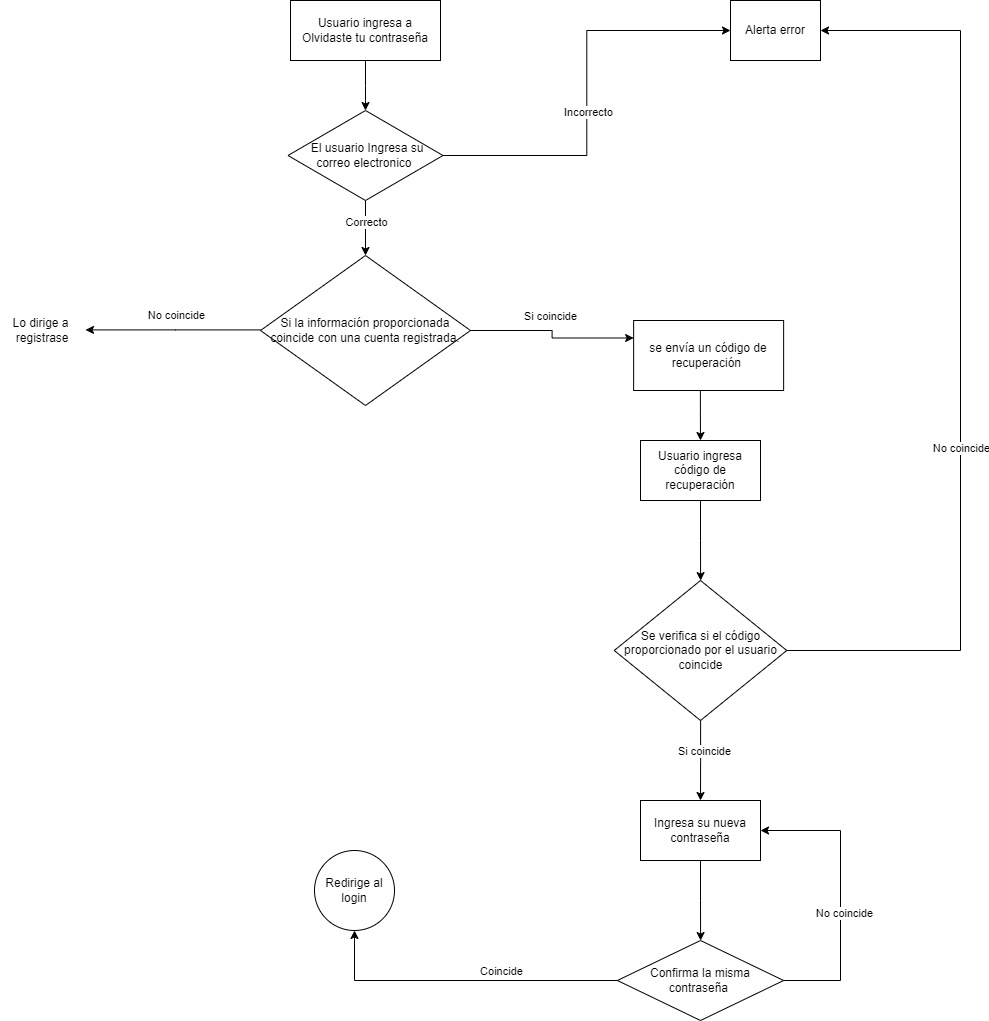

The diagram above was exported from draw.io. Its source (the exported page's mxGraphModel, read from the mxfile embedded in the PNG):
<mxGraphModel dx="1434" dy="780" grid="1" gridSize="10" guides="1" tooltips="1" connect="1" arrows="1" fold="1" page="1" pageScale="1" pageWidth="827" pageHeight="1169" math="0" shadow="0">
  <root>
    <mxCell id="0" />
    <mxCell id="1" parent="0" />
    <mxCell id="Cd_5ysFDN5KvtcMTgxGG-12" style="edgeStyle=orthogonalEdgeStyle;rounded=0;orthogonalLoop=1;jettySize=auto;html=1;" parent="1" source="Cd_5ysFDN5KvtcMTgxGG-11" edge="1">
      <mxGeometry relative="1" as="geometry">
        <mxPoint x="385" y="290" as="targetPoint" />
      </mxGeometry>
    </mxCell>
    <mxCell id="Cd_5ysFDN5KvtcMTgxGG-11" value="&lt;div&gt;Usuario ingresa a&lt;/div&gt;Olvidaste tu contraseña" style="rounded=0;whiteSpace=wrap;html=1;" parent="1" vertex="1">
      <mxGeometry x="310" y="180" width="150" height="60" as="geometry" />
    </mxCell>
    <mxCell id="Cd_5ysFDN5KvtcMTgxGG-20" style="edgeStyle=orthogonalEdgeStyle;rounded=0;orthogonalLoop=1;jettySize=auto;html=1;entryX=0.5;entryY=0;entryDx=0;entryDy=0;" parent="1" source="Cd_5ysFDN5KvtcMTgxGG-13" target="Cd_5ysFDN5KvtcMTgxGG-61" edge="1">
      <mxGeometry relative="1" as="geometry">
        <mxPoint x="385" y="430" as="targetPoint" />
      </mxGeometry>
    </mxCell>
    <mxCell id="Cd_5ysFDN5KvtcMTgxGG-63" value="Correcto" style="edgeLabel;html=1;align=center;verticalAlign=middle;resizable=0;points=[];" parent="Cd_5ysFDN5KvtcMTgxGG-20" vertex="1" connectable="0">
      <mxGeometry x="-0.2406" y="-3" relative="1" as="geometry">
        <mxPoint x="3" as="offset" />
      </mxGeometry>
    </mxCell>
    <mxCell id="Cd_5ysFDN5KvtcMTgxGG-30" style="edgeStyle=orthogonalEdgeStyle;rounded=0;orthogonalLoop=1;jettySize=auto;html=1;entryX=0;entryY=0.5;entryDx=0;entryDy=0;" parent="1" source="Cd_5ysFDN5KvtcMTgxGG-13" target="Cd_5ysFDN5KvtcMTgxGG-60" edge="1">
      <mxGeometry relative="1" as="geometry">
        <mxPoint x="747" y="210" as="targetPoint" />
      </mxGeometry>
    </mxCell>
    <mxCell id="Cd_5ysFDN5KvtcMTgxGG-31" value="Incorrecto" style="edgeLabel;html=1;align=center;verticalAlign=middle;resizable=0;points=[];" parent="Cd_5ysFDN5KvtcMTgxGG-30" vertex="1" connectable="0">
      <mxGeometry x="-0.0391" y="-4" relative="1" as="geometry">
        <mxPoint x="-3" y="11" as="offset" />
      </mxGeometry>
    </mxCell>
    <mxCell id="Cd_5ysFDN5KvtcMTgxGG-13" value="&amp;nbsp;El usuario Ingresa su correo electronico&amp;nbsp;" style="rhombus;whiteSpace=wrap;html=1;" parent="1" vertex="1">
      <mxGeometry x="307.5" y="290" width="155" height="90" as="geometry" />
    </mxCell>
    <mxCell id="Cd_5ysFDN5KvtcMTgxGG-23" style="edgeStyle=orthogonalEdgeStyle;rounded=0;orthogonalLoop=1;jettySize=auto;html=1;" parent="1" edge="1">
      <mxGeometry relative="1" as="geometry">
        <mxPoint x="105" y="509.41" as="targetPoint" />
        <mxPoint x="280" y="509.41" as="sourcePoint" />
        <Array as="points">
          <mxPoint x="195" y="509" />
          <mxPoint x="195" y="509" />
        </Array>
      </mxGeometry>
    </mxCell>
    <mxCell id="Cd_5ysFDN5KvtcMTgxGG-24" value="No coincide" style="edgeLabel;html=1;align=center;verticalAlign=middle;resizable=0;points=[];" parent="Cd_5ysFDN5KvtcMTgxGG-23" vertex="1" connectable="0">
      <mxGeometry x="0.1841" y="3" relative="1" as="geometry">
        <mxPoint x="19" y="-18" as="offset" />
      </mxGeometry>
    </mxCell>
    <mxCell id="Cd_5ysFDN5KvtcMTgxGG-25" style="edgeStyle=orthogonalEdgeStyle;rounded=0;orthogonalLoop=1;jettySize=auto;html=1;exitX=1;exitY=0.5;exitDx=0;exitDy=0;entryX=0;entryY=0.25;entryDx=0;entryDy=0;" parent="1" source="Cd_5ysFDN5KvtcMTgxGG-61" target="Cd_5ysFDN5KvtcMTgxGG-64" edge="1">
      <mxGeometry relative="1" as="geometry">
        <mxPoint x="640" y="510" as="targetPoint" />
        <mxPoint x="490" y="510" as="sourcePoint" />
      </mxGeometry>
    </mxCell>
    <mxCell id="Cd_5ysFDN5KvtcMTgxGG-26" value="Si coincide" style="edgeLabel;html=1;align=center;verticalAlign=middle;resizable=0;points=[];" parent="Cd_5ysFDN5KvtcMTgxGG-25" vertex="1" connectable="0">
      <mxGeometry x="-0.0757" y="-3" relative="1" as="geometry">
        <mxPoint y="-18" as="offset" />
      </mxGeometry>
    </mxCell>
    <mxCell id="Cd_5ysFDN5KvtcMTgxGG-27" value="Lo dirige a&lt;div&gt;&amp;nbsp;registrase&lt;/div&gt;" style="text;html=1;align=center;verticalAlign=middle;resizable=0;points=[];autosize=1;strokeColor=none;fillColor=none;" parent="1" vertex="1">
      <mxGeometry x="20" y="490" width="80" height="40" as="geometry" />
    </mxCell>
    <mxCell id="Cd_5ysFDN5KvtcMTgxGG-34" style="edgeStyle=orthogonalEdgeStyle;rounded=0;orthogonalLoop=1;jettySize=auto;html=1;exitX=0.445;exitY=0.962;exitDx=0;exitDy=0;exitPerimeter=0;" parent="1" source="Cd_5ysFDN5KvtcMTgxGG-64" target="Cd_5ysFDN5KvtcMTgxGG-35" edge="1">
      <mxGeometry relative="1" as="geometry">
        <mxPoint x="680" y="580" as="targetPoint" />
        <mxPoint x="720" y="562.5" as="sourcePoint" />
      </mxGeometry>
    </mxCell>
    <mxCell id="Cd_5ysFDN5KvtcMTgxGG-36" style="edgeStyle=orthogonalEdgeStyle;rounded=0;orthogonalLoop=1;jettySize=auto;html=1;" parent="1" source="Cd_5ysFDN5KvtcMTgxGG-35" target="Cd_5ysFDN5KvtcMTgxGG-37" edge="1">
      <mxGeometry relative="1" as="geometry">
        <mxPoint x="680" y="690" as="targetPoint" />
      </mxGeometry>
    </mxCell>
    <mxCell id="Cd_5ysFDN5KvtcMTgxGG-35" value="Usuario ingresa código de recuperación" style="rounded=0;whiteSpace=wrap;html=1;" parent="1" vertex="1">
      <mxGeometry x="660.01" y="620" width="120" height="60" as="geometry" />
    </mxCell>
    <mxCell id="Cd_5ysFDN5KvtcMTgxGG-38" style="edgeStyle=orthogonalEdgeStyle;rounded=0;orthogonalLoop=1;jettySize=auto;html=1;entryX=1;entryY=0.5;entryDx=0;entryDy=0;" parent="1" source="Cd_5ysFDN5KvtcMTgxGG-37" target="Cd_5ysFDN5KvtcMTgxGG-60" edge="1">
      <mxGeometry relative="1" as="geometry">
        <mxPoint x="850" y="210" as="targetPoint" />
        <Array as="points">
          <mxPoint x="980" y="830" />
          <mxPoint x="980" y="210" />
        </Array>
      </mxGeometry>
    </mxCell>
    <mxCell id="Cd_5ysFDN5KvtcMTgxGG-39" value="No coincide" style="edgeLabel;html=1;align=center;verticalAlign=middle;resizable=0;points=[];" parent="Cd_5ysFDN5KvtcMTgxGG-38" vertex="1" connectable="0">
      <mxGeometry x="-0.1381" relative="1" as="geometry">
        <mxPoint y="26" as="offset" />
      </mxGeometry>
    </mxCell>
    <mxCell id="Cd_5ysFDN5KvtcMTgxGG-42" style="edgeStyle=orthogonalEdgeStyle;rounded=0;orthogonalLoop=1;jettySize=auto;html=1;entryX=0.5;entryY=0;entryDx=0;entryDy=0;" parent="1" source="Cd_5ysFDN5KvtcMTgxGG-37" target="Cd_5ysFDN5KvtcMTgxGG-44" edge="1">
      <mxGeometry relative="1" as="geometry">
        <mxPoint x="410" y="730" as="targetPoint" />
      </mxGeometry>
    </mxCell>
    <mxCell id="Cd_5ysFDN5KvtcMTgxGG-43" value="Si coincide" style="edgeLabel;html=1;align=center;verticalAlign=middle;resizable=0;points=[];" parent="Cd_5ysFDN5KvtcMTgxGG-42" vertex="1" connectable="0">
      <mxGeometry x="0.1322" y="4" relative="1" as="geometry">
        <mxPoint x="-1" y="-14" as="offset" />
      </mxGeometry>
    </mxCell>
    <mxCell id="Cd_5ysFDN5KvtcMTgxGG-37" value="Se verifica si el código proporcionado por el usuario coincide" style="rhombus;whiteSpace=wrap;html=1;" parent="1" vertex="1">
      <mxGeometry x="633.75" y="760" width="172.5" height="140" as="geometry" />
    </mxCell>
    <mxCell id="Cd_5ysFDN5KvtcMTgxGG-46" style="edgeStyle=orthogonalEdgeStyle;rounded=0;orthogonalLoop=1;jettySize=auto;html=1;" parent="1" source="Cd_5ysFDN5KvtcMTgxGG-44" target="Cd_5ysFDN5KvtcMTgxGG-47" edge="1">
      <mxGeometry relative="1" as="geometry">
        <mxPoint x="683.75" y="1040" as="targetPoint" />
      </mxGeometry>
    </mxCell>
    <mxCell id="Cd_5ysFDN5KvtcMTgxGG-44" value="Ingresa su nueva contraseña" style="rounded=0;whiteSpace=wrap;html=1;" parent="1" vertex="1">
      <mxGeometry x="660" y="980" width="120" height="60" as="geometry" />
    </mxCell>
    <mxCell id="Cd_5ysFDN5KvtcMTgxGG-48" style="edgeStyle=orthogonalEdgeStyle;rounded=0;orthogonalLoop=1;jettySize=auto;html=1;entryX=0.5;entryY=1;entryDx=0;entryDy=0;exitX=0;exitY=0.5;exitDx=0;exitDy=0;" parent="1" source="Cd_5ysFDN5KvtcMTgxGG-47" target="Cd_5ysFDN5KvtcMTgxGG-57" edge="1">
      <mxGeometry relative="1" as="geometry">
        <mxPoint x="370" y="1050" as="targetPoint" />
        <mxPoint x="600" y="1099.5" as="sourcePoint" />
      </mxGeometry>
    </mxCell>
    <mxCell id="Cd_5ysFDN5KvtcMTgxGG-55" value="Coincide" style="edgeLabel;html=1;align=center;verticalAlign=middle;resizable=0;points=[];" parent="Cd_5ysFDN5KvtcMTgxGG-48" vertex="1" connectable="0">
      <mxGeometry x="-0.1045" y="-3" relative="1" as="geometry">
        <mxPoint x="24" y="-7" as="offset" />
      </mxGeometry>
    </mxCell>
    <mxCell id="Cd_5ysFDN5KvtcMTgxGG-58" style="edgeStyle=orthogonalEdgeStyle;rounded=0;orthogonalLoop=1;jettySize=auto;html=1;exitX=1;exitY=0.5;exitDx=0;exitDy=0;entryX=1;entryY=0.5;entryDx=0;entryDy=0;" parent="1" source="Cd_5ysFDN5KvtcMTgxGG-47" target="Cd_5ysFDN5KvtcMTgxGG-44" edge="1">
      <mxGeometry relative="1" as="geometry">
        <Array as="points">
          <mxPoint x="860" y="1160" />
          <mxPoint x="860" y="1010" />
        </Array>
      </mxGeometry>
    </mxCell>
    <mxCell id="Cd_5ysFDN5KvtcMTgxGG-59" value="No coincide" style="edgeLabel;html=1;align=center;verticalAlign=middle;resizable=0;points=[];" parent="Cd_5ysFDN5KvtcMTgxGG-58" vertex="1" connectable="0">
      <mxGeometry x="-0.0643" y="-3" relative="1" as="geometry">
        <mxPoint y="10" as="offset" />
      </mxGeometry>
    </mxCell>
    <mxCell id="Cd_5ysFDN5KvtcMTgxGG-47" value="Confirma la misma contraseña&amp;nbsp;" style="rhombus;whiteSpace=wrap;html=1;" parent="1" vertex="1">
      <mxGeometry x="636.88" y="1120" width="166.25" height="80" as="geometry" />
    </mxCell>
    <mxCell id="Cd_5ysFDN5KvtcMTgxGG-57" value="Redirige al login" style="ellipse;whiteSpace=wrap;html=1;aspect=fixed;" parent="1" vertex="1">
      <mxGeometry x="334" y="1030" width="80" height="80" as="geometry" />
    </mxCell>
    <mxCell id="Cd_5ysFDN5KvtcMTgxGG-60" value="Alerta error" style="whiteSpace=wrap;html=1;" parent="1" vertex="1">
      <mxGeometry x="750" y="180" width="90" height="60" as="geometry" />
    </mxCell>
    <mxCell id="Cd_5ysFDN5KvtcMTgxGG-61" value="Si la información proporcionada coincide con una cuenta registrada." style="rhombus;whiteSpace=wrap;html=1;" parent="1" vertex="1">
      <mxGeometry x="280" y="435" width="210" height="150" as="geometry" />
    </mxCell>
    <mxCell id="Cd_5ysFDN5KvtcMTgxGG-64" value="se envía un código de recuperación&amp;nbsp;" style="whiteSpace=wrap;html=1;" parent="1" vertex="1">
      <mxGeometry x="653.13" y="500" width="150" height="70" as="geometry" />
    </mxCell>
  </root>
</mxGraphModel>